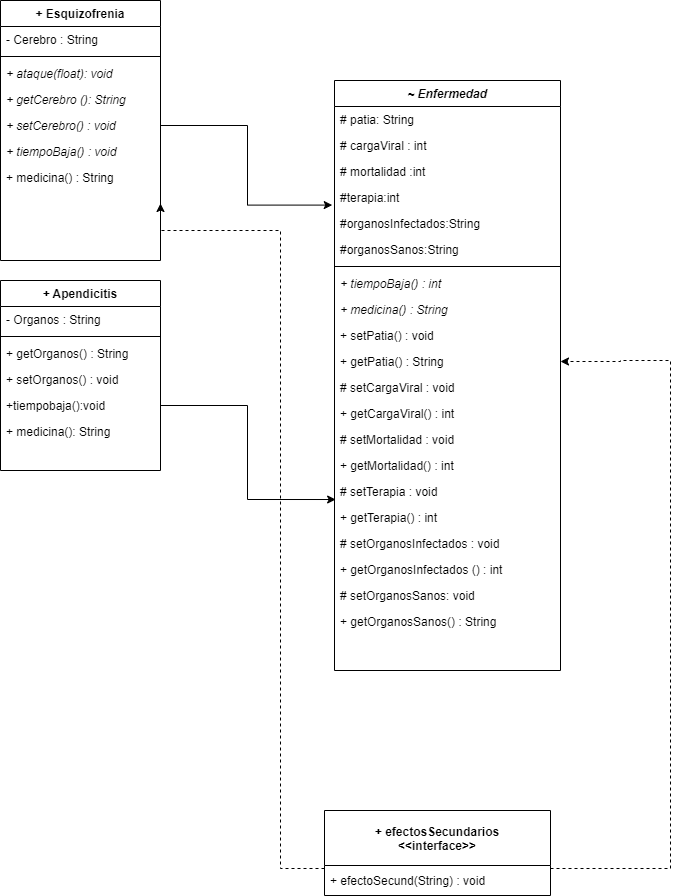

The diagram above was exported from draw.io. Its source (the exported page's mxGraphModel, read from the mxfile embedded in the PNG):
<mxGraphModel dx="1550" dy="786" grid="1" gridSize="10" guides="1" tooltips="1" connect="1" arrows="1" fold="1" page="1" pageScale="1" pageWidth="827" pageHeight="1169" math="0" shadow="0">
  <root>
    <mxCell id="WIyWlLk6GJQsqaUBKTNV-0" />
    <mxCell id="WIyWlLk6GJQsqaUBKTNV-1" parent="WIyWlLk6GJQsqaUBKTNV-0" />
    <mxCell id="zkfFHV4jXpPFQw0GAbJ--0" value="+ Esquizofrenia" style="swimlane;fontStyle=1;align=center;verticalAlign=top;childLayout=stackLayout;horizontal=1;startSize=26;horizontalStack=0;resizeParent=1;resizeLast=0;collapsible=1;marginBottom=0;rounded=0;shadow=0;strokeWidth=1;" parent="WIyWlLk6GJQsqaUBKTNV-1" vertex="1">
      <mxGeometry y="80" width="160" height="260" as="geometry">
        <mxRectangle x="230" y="140" width="160" height="26" as="alternateBounds" />
      </mxGeometry>
    </mxCell>
    <mxCell id="zkfFHV4jXpPFQw0GAbJ--3" value="- Cerebro : String " style="text;align=left;verticalAlign=top;spacingLeft=4;spacingRight=4;overflow=hidden;rotatable=0;points=[[0,0.5],[1,0.5]];portConstraint=eastwest;rounded=0;shadow=0;html=0;" parent="zkfFHV4jXpPFQw0GAbJ--0" vertex="1">
      <mxGeometry y="26" width="160" height="26" as="geometry" />
    </mxCell>
    <mxCell id="zkfFHV4jXpPFQw0GAbJ--4" value="" style="line;html=1;strokeWidth=1;align=left;verticalAlign=middle;spacingTop=-1;spacingLeft=3;spacingRight=3;rotatable=0;labelPosition=right;points=[];portConstraint=eastwest;" parent="zkfFHV4jXpPFQw0GAbJ--0" vertex="1">
      <mxGeometry y="52" width="160" height="8" as="geometry" />
    </mxCell>
    <mxCell id="UJ-IJROkKdjalZKz1ubj-6" value="+ ataque(float): void" style="text;align=left;verticalAlign=top;spacingLeft=4;spacingRight=4;overflow=hidden;rotatable=0;points=[[0,0.5],[1,0.5]];portConstraint=eastwest;fontStyle=2" parent="zkfFHV4jXpPFQw0GAbJ--0" vertex="1">
      <mxGeometry y="60" width="160" height="26" as="geometry" />
    </mxCell>
    <mxCell id="UJ-IJROkKdjalZKz1ubj-5" value="+ getCerebro (): String" style="text;align=left;verticalAlign=top;spacingLeft=4;spacingRight=4;overflow=hidden;rotatable=0;points=[[0,0.5],[1,0.5]];portConstraint=eastwest;fontStyle=2" parent="zkfFHV4jXpPFQw0GAbJ--0" vertex="1">
      <mxGeometry y="86" width="160" height="26" as="geometry" />
    </mxCell>
    <mxCell id="UJ-IJROkKdjalZKz1ubj-7" value="+ setCerebro() : void" style="text;align=left;verticalAlign=top;spacingLeft=4;spacingRight=4;overflow=hidden;rotatable=0;points=[[0,0.5],[1,0.5]];portConstraint=eastwest;fontStyle=2" parent="zkfFHV4jXpPFQw0GAbJ--0" vertex="1">
      <mxGeometry y="112" width="160" height="26" as="geometry" />
    </mxCell>
    <mxCell id="UJ-IJROkKdjalZKz1ubj-8" value="+ tiempoBaja() : void" style="text;align=left;verticalAlign=top;spacingLeft=4;spacingRight=4;overflow=hidden;rotatable=0;points=[[0,0.5],[1,0.5]];portConstraint=eastwest;fontStyle=2" parent="zkfFHV4jXpPFQw0GAbJ--0" vertex="1">
      <mxGeometry y="138" width="160" height="26" as="geometry" />
    </mxCell>
    <mxCell id="UJ-IJROkKdjalZKz1ubj-27" value="+ medicina() : String" style="text;align=left;verticalAlign=top;spacingLeft=4;spacingRight=4;overflow=hidden;rotatable=0;points=[[0,0.5],[1,0.5]];portConstraint=eastwest;fontStyle=0" parent="zkfFHV4jXpPFQw0GAbJ--0" vertex="1">
      <mxGeometry y="164" width="160" height="26" as="geometry" />
    </mxCell>
    <mxCell id="zkfFHV4jXpPFQw0GAbJ--6" value="+ Apendicitis" style="swimlane;fontStyle=1;align=center;verticalAlign=top;childLayout=stackLayout;horizontal=1;startSize=26;horizontalStack=0;resizeParent=1;resizeLast=0;collapsible=1;marginBottom=0;rounded=0;shadow=0;strokeWidth=1;" parent="WIyWlLk6GJQsqaUBKTNV-1" vertex="1">
      <mxGeometry y="360" width="160" height="190" as="geometry">
        <mxRectangle x="130" y="380" width="160" height="26" as="alternateBounds" />
      </mxGeometry>
    </mxCell>
    <mxCell id="zkfFHV4jXpPFQw0GAbJ--7" value="- Organos : String" style="text;align=left;verticalAlign=top;spacingLeft=4;spacingRight=4;overflow=hidden;rotatable=0;points=[[0,0.5],[1,0.5]];portConstraint=eastwest;" parent="zkfFHV4jXpPFQw0GAbJ--6" vertex="1">
      <mxGeometry y="26" width="160" height="26" as="geometry" />
    </mxCell>
    <mxCell id="zkfFHV4jXpPFQw0GAbJ--9" value="" style="line;html=1;strokeWidth=1;align=left;verticalAlign=middle;spacingTop=-1;spacingLeft=3;spacingRight=3;rotatable=0;labelPosition=right;points=[];portConstraint=eastwest;" parent="zkfFHV4jXpPFQw0GAbJ--6" vertex="1">
      <mxGeometry y="52" width="160" height="8" as="geometry" />
    </mxCell>
    <mxCell id="zkfFHV4jXpPFQw0GAbJ--11" value="+ getOrganos() : String" style="text;align=left;verticalAlign=top;spacingLeft=4;spacingRight=4;overflow=hidden;rotatable=0;points=[[0,0.5],[1,0.5]];portConstraint=eastwest;fontStyle=0" parent="zkfFHV4jXpPFQw0GAbJ--6" vertex="1">
      <mxGeometry y="60" width="160" height="26" as="geometry" />
    </mxCell>
    <mxCell id="UJ-IJROkKdjalZKz1ubj-14" value="+ setOrganos() : void" style="text;align=left;verticalAlign=top;spacingLeft=4;spacingRight=4;overflow=hidden;rotatable=0;points=[[0,0.5],[1,0.5]];portConstraint=eastwest;fontStyle=0" parent="zkfFHV4jXpPFQw0GAbJ--6" vertex="1">
      <mxGeometry y="86" width="160" height="26" as="geometry" />
    </mxCell>
    <mxCell id="UJ-IJROkKdjalZKz1ubj-15" value="+tiempobaja():void" style="text;align=left;verticalAlign=top;spacingLeft=4;spacingRight=4;overflow=hidden;rotatable=0;points=[[0,0.5],[1,0.5]];portConstraint=eastwest;fontStyle=0" parent="zkfFHV4jXpPFQw0GAbJ--6" vertex="1">
      <mxGeometry y="112" width="160" height="26" as="geometry" />
    </mxCell>
    <mxCell id="UJ-IJROkKdjalZKz1ubj-16" value="+ medicina(): String " style="text;align=left;verticalAlign=top;spacingLeft=4;spacingRight=4;overflow=hidden;rotatable=0;points=[[0,0.5],[1,0.5]];portConstraint=eastwest;fontStyle=0" parent="zkfFHV4jXpPFQw0GAbJ--6" vertex="1">
      <mxGeometry y="138" width="160" height="26" as="geometry" />
    </mxCell>
    <mxCell id="zkfFHV4jXpPFQw0GAbJ--17" value="~ Enfermedad" style="swimlane;fontStyle=3;align=center;verticalAlign=top;childLayout=stackLayout;horizontal=1;startSize=26;horizontalStack=0;resizeParent=1;resizeLast=0;collapsible=1;marginBottom=0;rounded=0;shadow=0;strokeWidth=1;" parent="WIyWlLk6GJQsqaUBKTNV-1" vertex="1">
      <mxGeometry x="334" y="160" width="226" height="590" as="geometry">
        <mxRectangle x="550" y="140" width="160" height="26" as="alternateBounds" />
      </mxGeometry>
    </mxCell>
    <mxCell id="zkfFHV4jXpPFQw0GAbJ--19" value="# patia: String" style="text;align=left;verticalAlign=top;spacingLeft=4;spacingRight=4;overflow=hidden;rotatable=0;points=[[0,0.5],[1,0.5]];portConstraint=eastwest;rounded=0;shadow=0;html=0;" parent="zkfFHV4jXpPFQw0GAbJ--17" vertex="1">
      <mxGeometry y="26" width="226" height="26" as="geometry" />
    </mxCell>
    <mxCell id="zkfFHV4jXpPFQw0GAbJ--21" value="# cargaViral : int" style="text;align=left;verticalAlign=top;spacingLeft=4;spacingRight=4;overflow=hidden;rotatable=0;points=[[0,0.5],[1,0.5]];portConstraint=eastwest;rounded=0;shadow=0;html=0;" parent="zkfFHV4jXpPFQw0GAbJ--17" vertex="1">
      <mxGeometry y="52" width="226" height="26" as="geometry" />
    </mxCell>
    <mxCell id="zkfFHV4jXpPFQw0GAbJ--22" value="# mortalidad :int" style="text;align=left;verticalAlign=top;spacingLeft=4;spacingRight=4;overflow=hidden;rotatable=0;points=[[0,0.5],[1,0.5]];portConstraint=eastwest;rounded=0;shadow=0;html=0;" parent="zkfFHV4jXpPFQw0GAbJ--17" vertex="1">
      <mxGeometry y="78" width="226" height="26" as="geometry" />
    </mxCell>
    <mxCell id="WL9P-c8hDNdZGDibTCaf-0" value="#terapia:int" style="text;align=left;verticalAlign=top;spacingLeft=4;spacingRight=4;overflow=hidden;rotatable=0;points=[[0,0.5],[1,0.5]];portConstraint=eastwest;rounded=0;shadow=0;html=0;" parent="zkfFHV4jXpPFQw0GAbJ--17" vertex="1">
      <mxGeometry y="104" width="226" height="26" as="geometry" />
    </mxCell>
    <mxCell id="42Wk7cM_zkEKS4o_dhuh-2" value="#organosInfectados:String" style="text;align=left;verticalAlign=top;spacingLeft=4;spacingRight=4;overflow=hidden;rotatable=0;points=[[0,0.5],[1,0.5]];portConstraint=eastwest;rounded=0;shadow=0;html=0;" vertex="1" parent="zkfFHV4jXpPFQw0GAbJ--17">
      <mxGeometry y="130" width="226" height="26" as="geometry" />
    </mxCell>
    <mxCell id="42Wk7cM_zkEKS4o_dhuh-1" value="#organosSanos:String" style="text;align=left;verticalAlign=top;spacingLeft=4;spacingRight=4;overflow=hidden;rotatable=0;points=[[0,0.5],[1,0.5]];portConstraint=eastwest;rounded=0;shadow=0;html=0;" vertex="1" parent="zkfFHV4jXpPFQw0GAbJ--17">
      <mxGeometry y="156" width="226" height="26" as="geometry" />
    </mxCell>
    <mxCell id="zkfFHV4jXpPFQw0GAbJ--23" value="" style="line;html=1;strokeWidth=1;align=left;verticalAlign=middle;spacingTop=-1;spacingLeft=3;spacingRight=3;rotatable=0;labelPosition=right;points=[];portConstraint=eastwest;" parent="zkfFHV4jXpPFQw0GAbJ--17" vertex="1">
      <mxGeometry y="182" width="226" height="8" as="geometry" />
    </mxCell>
    <mxCell id="WL9P-c8hDNdZGDibTCaf-18" value="+ tiempoBaja() : int" style="text;align=left;verticalAlign=top;spacingLeft=4;spacingRight=4;overflow=hidden;rotatable=0;points=[[0,0.5],[1,0.5]];portConstraint=eastwest;fontStyle=2" parent="zkfFHV4jXpPFQw0GAbJ--17" vertex="1">
      <mxGeometry y="190" width="226" height="26" as="geometry" />
    </mxCell>
    <mxCell id="zkfFHV4jXpPFQw0GAbJ--24" value="+ medicina() : String" style="text;align=left;verticalAlign=top;spacingLeft=4;spacingRight=4;overflow=hidden;rotatable=0;points=[[0,0.5],[1,0.5]];portConstraint=eastwest;fontStyle=2" parent="zkfFHV4jXpPFQw0GAbJ--17" vertex="1">
      <mxGeometry y="216" width="226" height="26" as="geometry" />
    </mxCell>
    <mxCell id="WL9P-c8hDNdZGDibTCaf-5" value="+ setPatia() : void" style="text;align=left;verticalAlign=top;spacingLeft=4;spacingRight=4;overflow=hidden;rotatable=0;points=[[0,0.5],[1,0.5]];portConstraint=eastwest;" parent="zkfFHV4jXpPFQw0GAbJ--17" vertex="1">
      <mxGeometry y="242" width="226" height="26" as="geometry" />
    </mxCell>
    <mxCell id="WL9P-c8hDNdZGDibTCaf-6" value="+ getPatia() : String" style="text;align=left;verticalAlign=top;spacingLeft=4;spacingRight=4;overflow=hidden;rotatable=0;points=[[0,0.5],[1,0.5]];portConstraint=eastwest;" parent="zkfFHV4jXpPFQw0GAbJ--17" vertex="1">
      <mxGeometry y="268" width="226" height="26" as="geometry" />
    </mxCell>
    <mxCell id="WL9P-c8hDNdZGDibTCaf-11" value="# setCargaViral : void " style="text;align=left;verticalAlign=top;spacingLeft=4;spacingRight=4;overflow=hidden;rotatable=0;points=[[0,0.5],[1,0.5]];portConstraint=eastwest;" parent="zkfFHV4jXpPFQw0GAbJ--17" vertex="1">
      <mxGeometry y="294" width="226" height="26" as="geometry" />
    </mxCell>
    <mxCell id="WL9P-c8hDNdZGDibTCaf-10" value="+ getCargaViral() : int" style="text;align=left;verticalAlign=top;spacingLeft=4;spacingRight=4;overflow=hidden;rotatable=0;points=[[0,0.5],[1,0.5]];portConstraint=eastwest;" parent="zkfFHV4jXpPFQw0GAbJ--17" vertex="1">
      <mxGeometry y="320" width="226" height="26" as="geometry" />
    </mxCell>
    <mxCell id="WL9P-c8hDNdZGDibTCaf-9" value="# setMortalidad : void " style="text;align=left;verticalAlign=top;spacingLeft=4;spacingRight=4;overflow=hidden;rotatable=0;points=[[0,0.5],[1,0.5]];portConstraint=eastwest;" parent="zkfFHV4jXpPFQw0GAbJ--17" vertex="1">
      <mxGeometry y="346" width="226" height="26" as="geometry" />
    </mxCell>
    <mxCell id="WL9P-c8hDNdZGDibTCaf-8" value="+ getMortalidad() : int" style="text;align=left;verticalAlign=top;spacingLeft=4;spacingRight=4;overflow=hidden;rotatable=0;points=[[0,0.5],[1,0.5]];portConstraint=eastwest;" parent="zkfFHV4jXpPFQw0GAbJ--17" vertex="1">
      <mxGeometry y="372" width="226" height="26" as="geometry" />
    </mxCell>
    <mxCell id="WL9P-c8hDNdZGDibTCaf-16" value="# setTerapia : void " style="text;align=left;verticalAlign=top;spacingLeft=4;spacingRight=4;overflow=hidden;rotatable=0;points=[[0,0.5],[1,0.5]];portConstraint=eastwest;" parent="zkfFHV4jXpPFQw0GAbJ--17" vertex="1">
      <mxGeometry y="398" width="226" height="26" as="geometry" />
    </mxCell>
    <mxCell id="WL9P-c8hDNdZGDibTCaf-15" value="+ getTerapia() : int" style="text;align=left;verticalAlign=top;spacingLeft=4;spacingRight=4;overflow=hidden;rotatable=0;points=[[0,0.5],[1,0.5]];portConstraint=eastwest;" parent="zkfFHV4jXpPFQw0GAbJ--17" vertex="1">
      <mxGeometry y="424" width="226" height="26" as="geometry" />
    </mxCell>
    <mxCell id="WL9P-c8hDNdZGDibTCaf-13" value="# setOrganosInfectados : void" style="text;align=left;verticalAlign=top;spacingLeft=4;spacingRight=4;overflow=hidden;rotatable=0;points=[[0,0.5],[1,0.5]];portConstraint=eastwest;" parent="zkfFHV4jXpPFQw0GAbJ--17" vertex="1">
      <mxGeometry y="450" width="226" height="26" as="geometry" />
    </mxCell>
    <mxCell id="WL9P-c8hDNdZGDibTCaf-7" value="+ getOrganosInfectados () : int" style="text;align=left;verticalAlign=top;spacingLeft=4;spacingRight=4;overflow=hidden;rotatable=0;points=[[0,0.5],[1,0.5]];portConstraint=eastwest;" parent="zkfFHV4jXpPFQw0GAbJ--17" vertex="1">
      <mxGeometry y="476" width="226" height="26" as="geometry" />
    </mxCell>
    <mxCell id="UJ-IJROkKdjalZKz1ubj-12" value="# setOrganosSanos: void " style="text;align=left;verticalAlign=top;spacingLeft=4;spacingRight=4;overflow=hidden;rotatable=0;points=[[0,0.5],[1,0.5]];portConstraint=eastwest;" parent="zkfFHV4jXpPFQw0GAbJ--17" vertex="1">
      <mxGeometry y="502" width="226" height="26" as="geometry" />
    </mxCell>
    <mxCell id="UJ-IJROkKdjalZKz1ubj-13" value="+ getOrganosSanos() : String" style="text;align=left;verticalAlign=top;spacingLeft=4;spacingRight=4;overflow=hidden;rotatable=0;points=[[0,0.5],[1,0.5]];portConstraint=eastwest;" parent="zkfFHV4jXpPFQw0GAbJ--17" vertex="1">
      <mxGeometry y="528" width="226" height="26" as="geometry" />
    </mxCell>
    <mxCell id="UJ-IJROkKdjalZKz1ubj-66" style="edgeStyle=orthogonalEdgeStyle;rounded=0;orthogonalLoop=1;jettySize=auto;html=1;dashed=1;entryX=1;entryY=0.5;entryDx=0;entryDy=0;" parent="WIyWlLk6GJQsqaUBKTNV-1" source="UJ-IJROkKdjalZKz1ubj-50" edge="1">
      <mxGeometry relative="1" as="geometry">
        <Array as="points">
          <mxPoint x="280" y="948" />
          <mxPoint x="280" y="310" />
          <mxPoint x="160" y="310" />
        </Array>
        <mxPoint x="159.9999999999999" y="283" as="targetPoint" />
      </mxGeometry>
    </mxCell>
    <mxCell id="UJ-IJROkKdjalZKz1ubj-67" style="edgeStyle=orthogonalEdgeStyle;rounded=0;orthogonalLoop=1;jettySize=auto;html=1;dashed=1;entryX=1;entryY=0.5;entryDx=0;entryDy=0;" parent="WIyWlLk6GJQsqaUBKTNV-1" source="UJ-IJROkKdjalZKz1ubj-50" target="WL9P-c8hDNdZGDibTCaf-6" edge="1">
      <mxGeometry relative="1" as="geometry">
        <mxPoint x="550" y="440" as="targetPoint" />
        <Array as="points">
          <mxPoint x="670" y="948" />
          <mxPoint x="670" y="440" />
          <mxPoint x="620" y="440" />
          <mxPoint x="620" y="441" />
        </Array>
      </mxGeometry>
    </mxCell>
    <mxCell id="UJ-IJROkKdjalZKz1ubj-50" value="+ efectosSecundarios&#10;&lt;&lt;interface&gt;&gt;" style="swimlane;fontStyle=1;childLayout=stackLayout;horizontal=1;startSize=55;horizontalStack=0;resizeParent=1;resizeParentMax=0;resizeLast=0;collapsible=1;marginBottom=0;" parent="WIyWlLk6GJQsqaUBKTNV-1" vertex="1">
      <mxGeometry x="324" y="890" width="226" height="85" as="geometry" />
    </mxCell>
    <mxCell id="UJ-IJROkKdjalZKz1ubj-51" value="+ efectoSecund(String) : void" style="text;strokeColor=none;fillColor=none;align=left;verticalAlign=middle;spacingLeft=4;spacingRight=4;overflow=hidden;points=[[0,0.5],[1,0.5]];portConstraint=eastwest;rotatable=0;" parent="UJ-IJROkKdjalZKz1ubj-50" vertex="1">
      <mxGeometry y="55" width="226" height="30" as="geometry" />
    </mxCell>
    <mxCell id="UJ-IJROkKdjalZKz1ubj-60" style="edgeStyle=orthogonalEdgeStyle;rounded=0;orthogonalLoop=1;jettySize=auto;html=1;entryX=0.005;entryY=0.808;entryDx=0;entryDy=0;entryPerimeter=0;" parent="WIyWlLk6GJQsqaUBKTNV-1" source="UJ-IJROkKdjalZKz1ubj-15" target="WL9P-c8hDNdZGDibTCaf-16" edge="1">
      <mxGeometry relative="1" as="geometry" />
    </mxCell>
    <mxCell id="UJ-IJROkKdjalZKz1ubj-63" style="edgeStyle=orthogonalEdgeStyle;rounded=0;orthogonalLoop=1;jettySize=auto;html=1;entryX=-0.01;entryY=0.792;entryDx=0;entryDy=0;entryPerimeter=0;" parent="WIyWlLk6GJQsqaUBKTNV-1" source="UJ-IJROkKdjalZKz1ubj-7" target="WL9P-c8hDNdZGDibTCaf-0" edge="1">
      <mxGeometry relative="1" as="geometry" />
    </mxCell>
  </root>
</mxGraphModel>